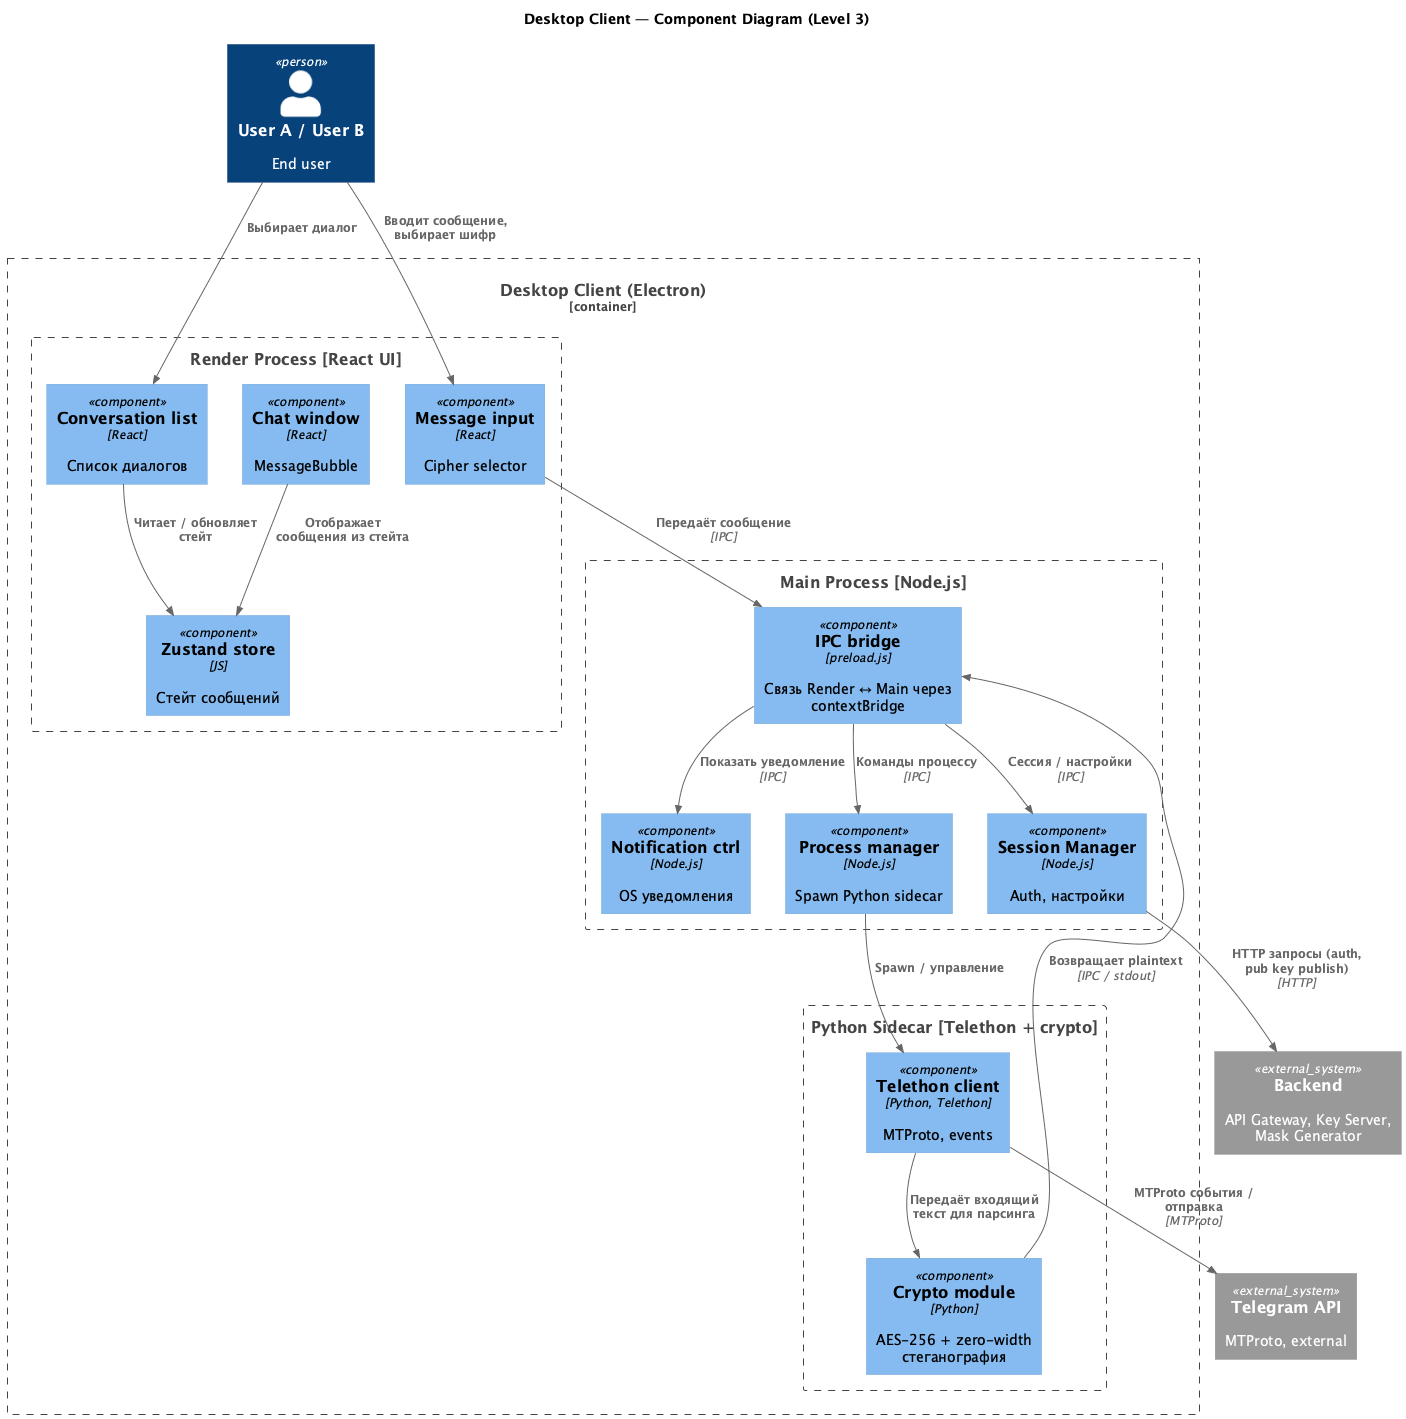

The diagram above was rendered by PlantUML. Its source (embedded in the PNG):
@startuml 03_Component_DesktopClient
!include https://raw.githubusercontent.com/plantuml-stdlib/C4-PlantUML/master/C4_Component.puml

title Desktop Client — Component Diagram (Level 3)

Person(user, "User A / User B", "End user")
System_Ext(backend,    "Backend",     "API Gateway, Key Server, Mask Generator")
System_Ext(telegramAPI,"Telegram API","MTProto, external")

Container_Boundary(desktopClient, "Desktop Client (Electron)") {

    Boundary(renderProcess, "Render Process [React UI]") {
        Component(convList,   "Conversation list", "React",   "Список диалогов")
        Component(msgInput,   "Message input",     "React",   "Cipher selector")
        Component(chatWindow, "Chat window",        "React",   "MessageBubble")
        Component(zustand,    "Zustand store",      "JS",      "Стейт сообщений")
    }

    Boundary(mainProcess, "Main Process [Node.js]") {
        Component(ipcBridge,   "IPC bridge",       "preload.js", "Связь Render ↔ Main через contextBridge")
        Component(procMgr,     "Process manager",  "Node.js",    "Spawn Python sidecar")
        Component(sessionMgr,  "Session Manager",  "Node.js",    "Auth, настройки")
        Component(notifCtrl,   "Notification ctrl","Node.js",    "OS уведомления")
    }

    Boundary(pythonSidecar, "Python Sidecar [Telethon + crypto]") {
        Component(telethon,    "Telethon client",  "Python, Telethon", "MTProto, events")
        Component(cryptoMod,   "Crypto module",    "Python",           "AES-256 + zero-width стеганография")
    }
}

Rel(user,       convList,   "Выбирает диалог")
Rel(user,       msgInput,   "Вводит сообщение, выбирает шифр")
Rel(msgInput,   ipcBridge,  "Передаёт сообщение", "IPC")
Rel(convList,   zustand,    "Читает / обновляет стейт")
Rel(chatWindow, zustand,    "Отображает сообщения из стейта")
Rel(ipcBridge,  procMgr,    "Команды процессу", "IPC")
Rel(ipcBridge,  sessionMgr, "Сессия / настройки", "IPC")
Rel(ipcBridge,  notifCtrl,  "Показать уведомление", "IPC")
Rel(procMgr,    telethon,   "Spawn / управление")
Rel(telethon,   cryptoMod,  "Передаёт входящий текст для парсинга")
Rel(telethon,   telegramAPI,"MTProto события / отправка", "MTProto")
Rel(cryptoMod,  ipcBridge,  "Возвращает plaintext", "IPC / stdout")
Rel(sessionMgr, backend,    "HTTP запросы (auth, pub key publish)", "HTTP")

@enduml